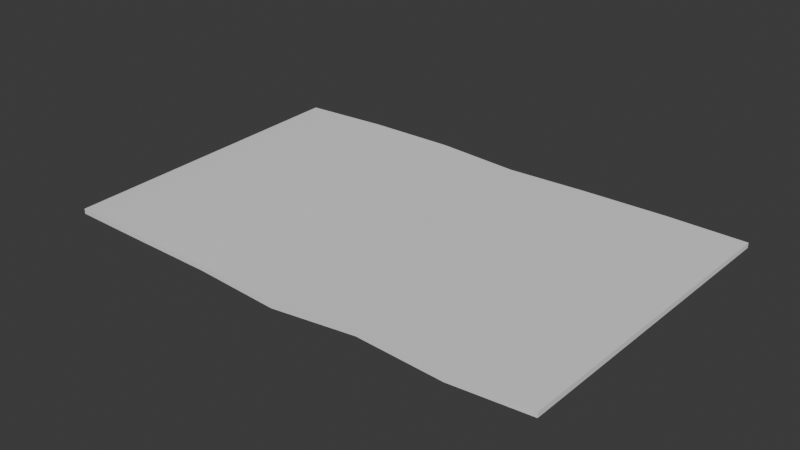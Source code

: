 # Source: note.blend  (saved by Blender 4.0.36; exported with 4.5.12 LTS)
import bpy
from mathutils import Matrix  # noqa: F401  (used for matrix-valued properties, if any)

bpy.ops.wm.read_factory_settings(use_empty=True)
scene = bpy.context.scene
scene.name = 'Scene'

# ---- collections
col_collection = bpy.data.collections.new('Collection'); scene.collection.children.link(col_collection)

# ---- node groups
ng_auto_smooth = bpy.data.node_groups.new('Auto Smooth', 'GeometryNodeTree')
_s = ng_auto_smooth.interface.new_socket(name='Geometry', in_out='OUTPUT', socket_type='NodeSocketGeometry')
_s = ng_auto_smooth.interface.new_socket(name='Geometry', in_out='INPUT', socket_type='NodeSocketGeometry')
_s = ng_auto_smooth.interface.new_socket(name='Angle', in_out='INPUT', socket_type='NodeSocketFloat')
_s.subtype = 'ANGLE'
_s.min_value = 0.0
_s.max_value = 3.142
ng_auto_smooth.is_modifier = True
_N = ng_auto_smooth.nodes; _L = ng_auto_smooth.links
n0 = _N.new('NodeGroupOutput'); n0.name = 'Group Output'; n0.location = (480, -100)
n1 = _N.new('NodeGroupInput'); n1.name = 'Group Input'; n1.location = (-420, -300)
n2 = _N.new('NodeGroupInput'); n2.name = 'Group Input.001'; n2.location = (-60, -100)
n3 = _N.new('GeometryNodeSetShadeSmooth'); n3.name = 'Set Shade Smooth'; n3.location = (120, -100)
n3.domain = 'EDGE'
n4 = _N.new('GeometryNodeSetShadeSmooth'); n4.name = 'Set Shade Smooth.001'; n4.location = (300, -100)
n5 = _N.new('GeometryNodeInputMeshEdgeAngle'); n5.name = 'Edge Angle'; n5.location = (-420, -220)
n6 = _N.new('GeometryNodeInputEdgeSmooth'); n6.name = 'Is Edge Smooth'; n6.location = (-60, -160)
n7 = _N.new('GeometryNodeInputShadeSmooth'); n7.name = 'Is Face Smooth'; n7.location = (-240, -340)
n8 = _N.new('FunctionNodeBooleanMath'); n8.name = 'Boolean Math'; n8.location = (-60, -220)
n9 = _N.new('FunctionNodeCompare'); n9.name = 'Compare'; n9.location = (-240, -180)
n9.operation = 'LESS_EQUAL'
_L.new(n5.outputs[0], n9.inputs[0])
_L.new(n4.outputs[0], n0.inputs[0])
_L.new(n1.outputs[1], n9.inputs[1])
_L.new(n9.outputs[0], n8.inputs[0])
_L.new(n7.outputs[0], n8.inputs[1])
_L.new(n2.outputs[0], n3.inputs[0])
_L.new(n6.outputs[0], n3.inputs[1])
_L.new(n3.outputs[0], n4.inputs[0])
_L.new(n8.outputs[0], n3.inputs[2])
n0.is_active_output = True

# ---- world
world_world = bpy.data.worlds.new('World'); scene.world = world_world
world_world.use_nodes = True; world_world.node_tree.nodes.clear()
_N = world_world.node_tree.nodes; _L = world_world.node_tree.links
n0 = _N.new('ShaderNodeOutputWorld'); n0.name = 'World Output'; n0.location = (300, 300)
n1 = _N.new('ShaderNodeBackground'); n1.name = 'Background'; n1.location = (10, 300)
n1.inputs[0].default_value = (0.05088, 0.05088, 0.05088, 1.0)
_L.new(n1.outputs[0], n0.inputs[0])
n0.is_active_output = True
world_world.color = (0.05088, 0.05088, 0.05088)
world_world.use_sun_shadow = False
world_world.sun_shadow_jitter_overblur = 0.0

# ---- meshes
me_plane = bpy.data.meshes.new('Plane')
me_plane.from_pydata([(-0.9734, -0.6361, 0.0), (1.015, -0.6171, 0.0), (-0.9507, 0.6057, 0.0), (0.9583, 0.6361, 0.0), (-0.9734, -0.6361, 0.01956), (1.015, -0.6171, 0.01956), (-0.9507, 0.6057, 0.01956), (0.9583, 0.6361, 0.01956), (-0.6651, -0.6374, 0.001677), (-0.3364, -0.6209, 0.006098), (-0.01142, -0.6285, -0.006098), (0.3295, -0.655, -0.004574), (0.6568, -0.6228, 0.01082), (0.6568, 0.6531, 0.01082), (0.3295, 0.6398, -0.004574), (-0.01142, 0.6588, -0.006098), (-0.3288, 0.6247, 0.006098), (-0.6651, 0.6374, 0.001677), (-0.6651, -0.6374, 0.02094), (-0.3364, -0.6209, 0.02566), (-0.01142, -0.6285, 0.01347), (0.3295, -0.655, 0.01499), (0.6568, -0.6228, 0.03009), (0.6568, 0.6531, 0.03009), (0.3295, 0.6398, 0.01499), (-0.01142, 0.6588, 0.01347), (-0.3288, 0.6247, 0.02566), (-0.6651, 0.6374, 0.02094)], [], [(12, 13, 3, 1), (22, 5, 7, 23), (17, 2, 6, 27), (12, 1, 5, 22), (1, 3, 7, 5), (2, 0, 4, 6), (0, 8, 18, 4), (8, 9, 19, 18), (9, 10, 20, 19), (10, 11, 21, 20), (11, 12, 22, 21), (3, 13, 23, 7), (13, 14, 24, 23), (14, 15, 25, 24), (15, 16, 26, 25), (16, 17, 27, 26), (4, 18, 27, 6), (18, 19, 26, 27), (19, 20, 25, 26), (20, 21, 24, 25), (21, 22, 23, 24), (0, 2, 17, 8), (8, 17, 16, 9), (9, 16, 15, 10), (10, 15, 14, 11), (11, 14, 13, 12)])
me_plane.polygons.foreach_set('use_smooth', [True] * 26)
_uv = me_plane.uv_layers.new(name='UVMap')
_uv.uv.foreach_set('vector', [0.8333, 0.0, 0.8333, 1.0, 1.0, 1.0, 1.0, 0.0, 0.8333, 0.0, 1.0, 0.0, 1.0, 1.0, 0.8333, 1.0, 0.1667, 1.0, 0.0, 1.0, 0.0, 1.0, 0.1667, 1.0, 0.8333, 0.0, 1.0, 0.0, 1.0, 0.0, 0.8333, 0.0, 1.0, 0.0, 1.0, 1.0, 1.0, 1.0, 1.0, 0.0, 0.0, 1.0, 0.0, 0.0, 0.0, 0.0, 0.0, 1.0, 0.0, 0.0, 0.1667, 0.0, 0.1667, 0.0, 0.0, 0.0, 0.1667, 0.0, 0.3333, 0.0, 0.3333, 0.0, 0.1667, 0.0, 0.3333, 0.0, 0.5, 0.0, 0.5, 0.0, 0.3333, 0.0, 0.5, 0.0, 0.6667, 0.0, 0.6667, 0.0, 0.5, 0.0, 0.6667, 0.0, 0.8333, 0.0, 0.8333, 0.0, 0.6667, 0.0, 1.0, 1.0, 0.8333, 1.0, 0.8333, 1.0, 1.0, 1.0, 0.8333, 1.0, 0.6667, 1.0, 0.6667, 1.0, 0.8333, 1.0, 0.6667, 1.0, 0.5, 1.0, 0.5, 1.0, 0.6667, 1.0, 0.5, 1.0, 0.3333, 1.0, 0.3333, 1.0, 0.5, 1.0, 0.3333, 1.0, 0.1667, 1.0, 0.1667, 1.0, 0.3333, 1.0, 0.0, 0.0, 0.1667, 0.0, 0.1667, 1.0, 0.0, 1.0, 0.1667, 0.0, 0.3333, 0.0, 0.3333, 1.0, 0.1667, 1.0, 0.3333, 0.0, 0.5, 0.0, 0.5, 1.0, 0.3333, 1.0, 0.5, 0.0, 0.6667, 0.0, 0.6667, 1.0, 0.5, 1.0, 0.6667, 0.0, 0.8333, 0.0, 0.8333, 1.0, 0.6667, 1.0, 0.0, 0.0, 0.0, 1.0, 0.1667, 1.0, 0.1667, 0.0, 0.1667, 0.0, 0.1667, 1.0, 0.3333, 1.0, 0.3333, 0.0, 0.3333, 0.0, 0.3333, 1.0, 0.5, 1.0, 0.5, 0.0, 0.5, 0.0, 0.5, 1.0, 0.6667, 1.0, 0.6667, 0.0, 0.6667, 0.0, 0.6667, 1.0, 0.8333, 1.0, 0.8333, 0.0])
me_plane.update()

# ---- objects
ob_paper = bpy.data.objects.new('Paper', me_plane)

# ---- transforms, parenting, visibility, modifiers, constraints
ob_paper.location = (0.0, 0.0, 0.0)
ob_paper.rotation_euler = (0.0, -0.0, 3.142)
_m = ob_paper.modifiers.new('Auto Smooth', 'NODES')
_m.node_group = ng_auto_smooth
_gi = [s.identifier for s in ng_auto_smooth.interface.items_tree if s.item_type == 'SOCKET' and s.in_out == 'INPUT']
_m[_gi[1]] = 0.5236  # Angle

# ---- collection membership
col_collection.objects.link(ob_paper)

# ---- scene / render settings (as saved in the file)
scene.frame_start = 1; scene.frame_end = 250; scene.frame_set(1)
scene.render.engine = 'BLENDER_EEVEE_NEXT'
scene.cycles.sampling_pattern = 'TABULATED_SOBOL'
bpy.context.view_layer.update()

# ---- added for rendering (the .blend has no active camera and no usable light): camera, sun
cam_auto = bpy.data.cameras.new('AutoCamera')
cam_auto.lens = 50.0
cam_auto.sensor_width = 36.0
cam_auto.clip_end = 1000.0
ob_auto_camera = bpy.data.objects.new('AutoCamera', cam_auto)
scene.collection.objects.link(ob_auto_camera)
ob_auto_camera.location = (2.18461, -2.64846, 1.77637)
ob_auto_camera.rotation_euler = (1.09748, -7.21219e-08, 0.694738)
scene.camera = ob_auto_camera
light_auto_sun = bpy.data.lights.new('AutoSun', 'SUN')
light_auto_sun.energy = 3.0
light_auto_sun.angle = 0.0523599
ob_auto_sun = bpy.data.objects.new('AutoSun', light_auto_sun)
scene.collection.objects.link(ob_auto_sun)
ob_auto_sun.rotation_euler = (0.872665, 0.174533, 0.523599)
bpy.context.view_layer.update()
